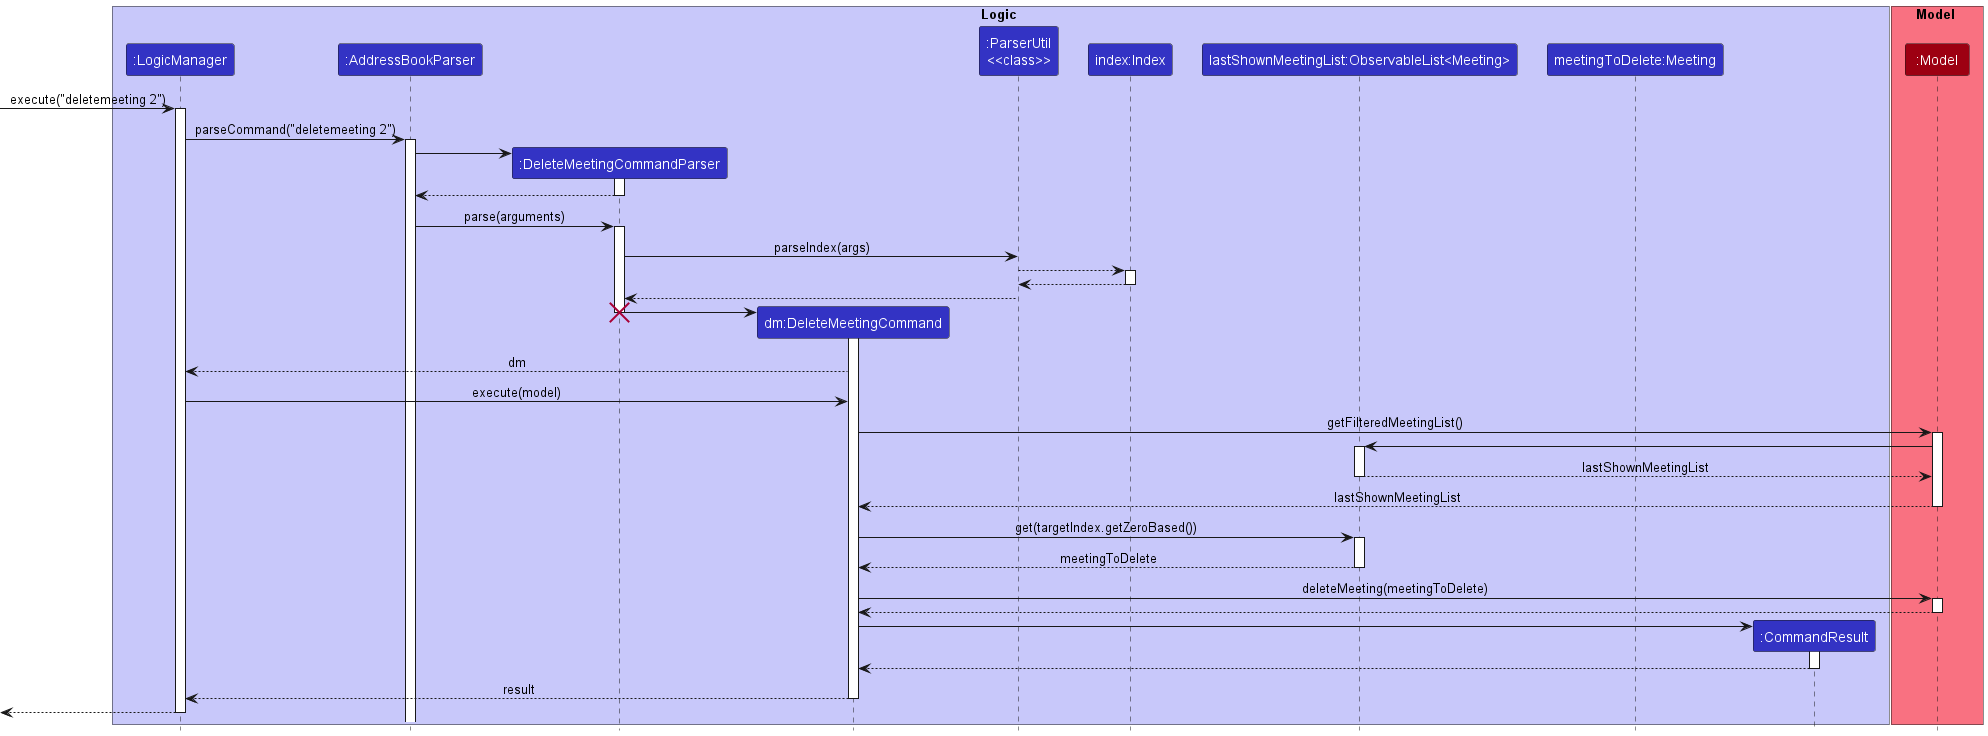

The diagram above was rendered by PlantUML. Its source (embedded in the PNG):
@startuml
!include style.puml

box Logic LOGIC_COLOR_T1
participant ":LogicManager" as LogicManager LOGIC_COLOR
participant ":AddressBookParser" as AddressBookParser LOGIC_COLOR
participant ":DeleteMeetingCommandParser" as DeleteMeetingCommandParser LOGIC_COLOR
participant "dm:DeleteMeetingCommand" as DeleteMeetingCommand LOGIC_COLOR
participant ":ParserUtil\n<<class>>" as ParserUtilStatic LOGIC_COLOR
participant "index:Index" as index LOGIC_COLOR
participant "lastShownMeetingList:ObservableList<Meeting>" as MeetingList LOGIC_COLOR
participant "meetingToDelete:Meeting" as Meeting LOGIC_COLOR
participant ":CommandResult" as CommandResult LOGIC_COLOR
end box

box Model MODEL_COLOR_T1
participant ":Model" as Model MODEL_COLOR
end box

[-> LogicManager : execute("deletemeeting 2")
activate LogicManager

LogicManager -> AddressBookParser : parseCommand("deletemeeting 2")
activate AddressBookParser

create DeleteMeetingCommandParser
AddressBookParser -> DeleteMeetingCommandParser
activate DeleteMeetingCommandParser

AddressBookParser <-- DeleteMeetingCommandParser
deactivate DeleteMeetingCommandParser

AddressBookParser -> DeleteMeetingCommandParser : parse(arguments)
activate DeleteMeetingCommandParser

DeleteMeetingCommandParser -> ParserUtilStatic : parseIndex(args)
ParserUtilStatic --> index
activate index
index --> ParserUtilStatic
deactivate index
ParserUtilStatic --> DeleteMeetingCommandParser

create DeleteMeetingCommand
DeleteMeetingCommandParser -> DeleteMeetingCommand
activate DeleteMeetingCommand
destroy DeleteMeetingCommandParser

DeleteMeetingCommand --> LogicManager : dm
LogicManager -> DeleteMeetingCommand : execute(model)

DeleteMeetingCommand -> Model : getFilteredMeetingList()
activate Model
Model -> MeetingList
activate MeetingList
MeetingList --> Model : lastShownMeetingList
deactivate MeetingList
Model --> DeleteMeetingCommand : lastShownMeetingList
deactivate Model

DeleteMeetingCommand -> MeetingList : get(targetIndex.getZeroBased())
activate MeetingList
MeetingList --> DeleteMeetingCommand : meetingToDelete
deactivate MeetingList
DeleteMeetingCommand -> Model : deleteMeeting(meetingToDelete)
activate Model
Model --> DeleteMeetingCommand
deactivate Model

create CommandResult
DeleteMeetingCommand -> CommandResult
activate CommandResult

CommandResult --> DeleteMeetingCommand
deactivate CommandResult

DeleteMeetingCommand --> LogicManager : result
deactivate DeleteMeetingCommand

[<--LogicManager
deactivate LogicManager
@enduml